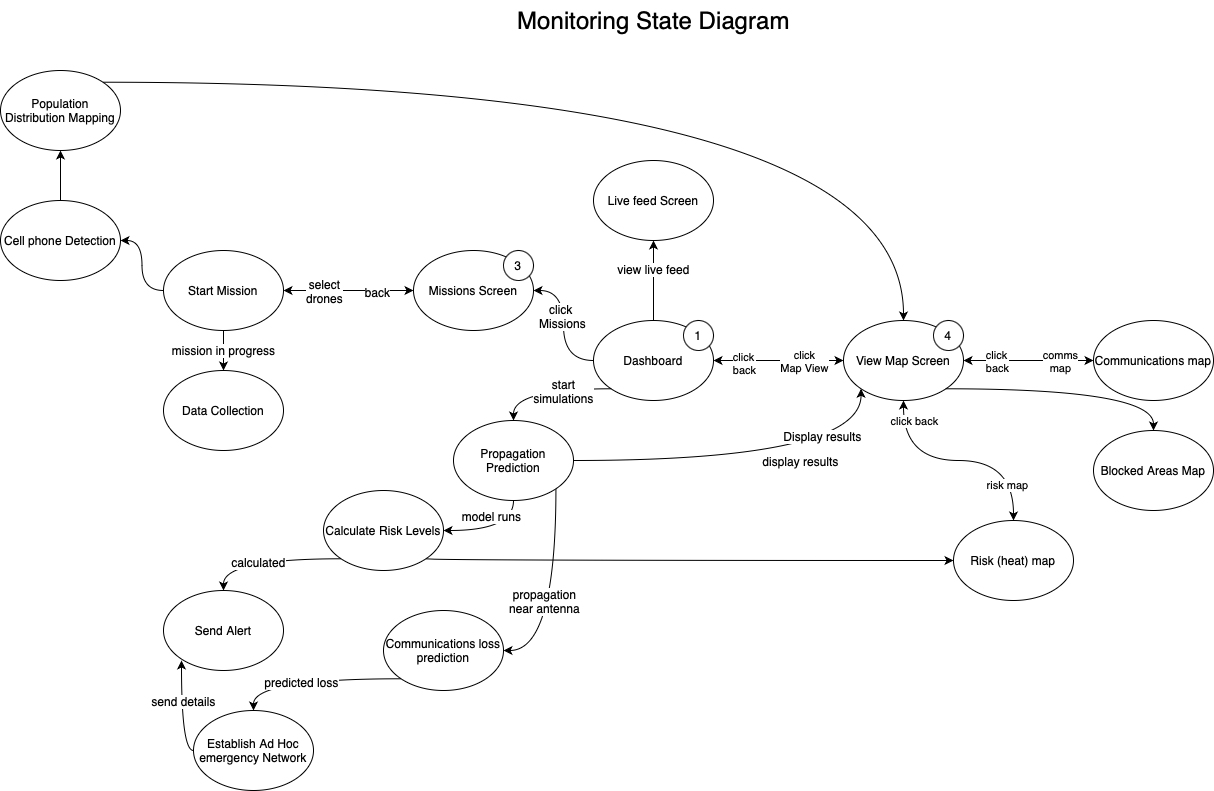

The diagram above was exported from draw.io. Its source (the exported page's mxGraphModel, read from the mxfile embedded in the PNG):
<mxGraphModel dx="-51" dy="1930" grid="1" gridSize="10" guides="1" tooltips="1" connect="1" arrows="1" fold="1" page="1" pageScale="1" pageWidth="827" pageHeight="1169" math="0" shadow="0">
  <root>
    <mxCell id="0" />
    <mxCell id="1" parent="0" />
    <mxCell id="NEKha4NK7Vqit5OLDmMA-1" value="" style="group" vertex="1" connectable="0" parent="1">
      <mxGeometry x="1420" y="280" width="140" height="90" as="geometry" />
    </mxCell>
    <mxCell id="NEKha4NK7Vqit5OLDmMA-2" value="Dashboard" style="ellipse;whiteSpace=wrap;html=1;" vertex="1" parent="NEKha4NK7Vqit5OLDmMA-1">
      <mxGeometry width="120" height="80" as="geometry" />
    </mxCell>
    <mxCell id="NEKha4NK7Vqit5OLDmMA-3" value="1" style="ellipse;whiteSpace=wrap;html=1;aspect=fixed;" vertex="1" parent="NEKha4NK7Vqit5OLDmMA-1">
      <mxGeometry x="90" width="30" height="30" as="geometry" />
    </mxCell>
    <mxCell id="NEKha4NK7Vqit5OLDmMA-4" style="edgeStyle=orthogonalEdgeStyle;curved=1;rounded=0;orthogonalLoop=1;jettySize=auto;html=1;startArrow=classic;startFill=1;" edge="1" parent="1" target="NEKha4NK7Vqit5OLDmMA-7">
      <mxGeometry relative="1" as="geometry">
        <mxPoint x="1680" y="320" as="targetPoint" />
        <mxPoint x="1540" y="320" as="sourcePoint" />
      </mxGeometry>
    </mxCell>
    <mxCell id="NEKha4NK7Vqit5OLDmMA-5" value="click&lt;br&gt;Map View" style="edgeLabel;html=1;align=center;verticalAlign=middle;resizable=0;points=[];" vertex="1" connectable="0" parent="NEKha4NK7Vqit5OLDmMA-4">
      <mxGeometry x="0.225" y="4" relative="1" as="geometry">
        <mxPoint x="10" y="4" as="offset" />
      </mxGeometry>
    </mxCell>
    <mxCell id="NEKha4NK7Vqit5OLDmMA-6" value="click &lt;br&gt;back" style="edgeLabel;html=1;align=center;verticalAlign=middle;resizable=0;points=[];" vertex="1" connectable="0" parent="NEKha4NK7Vqit5OLDmMA-4">
      <mxGeometry x="-0.6" y="-2" relative="1" as="geometry">
        <mxPoint x="4" as="offset" />
      </mxGeometry>
    </mxCell>
    <mxCell id="NEKha4NK7Vqit5OLDmMA-7" value="" style="group" vertex="1" connectable="0" parent="1">
      <mxGeometry x="1670" y="280" width="120" height="80" as="geometry" />
    </mxCell>
    <mxCell id="NEKha4NK7Vqit5OLDmMA-8" value="View Map Screen" style="ellipse;whiteSpace=wrap;html=1;" vertex="1" parent="NEKha4NK7Vqit5OLDmMA-7">
      <mxGeometry width="120" height="80" as="geometry" />
    </mxCell>
    <mxCell id="NEKha4NK7Vqit5OLDmMA-9" value="4" style="ellipse;whiteSpace=wrap;html=1;aspect=fixed;" vertex="1" parent="NEKha4NK7Vqit5OLDmMA-7">
      <mxGeometry x="90" width="30" height="30" as="geometry" />
    </mxCell>
    <mxCell id="NEKha4NK7Vqit5OLDmMA-10" style="edgeStyle=orthogonalEdgeStyle;curved=1;rounded=0;orthogonalLoop=1;jettySize=auto;html=1;exitX=0.5;exitY=1;exitDx=0;exitDy=0;startArrow=classic;startFill=1;entryX=0.5;entryY=0;entryDx=0;entryDy=0;" edge="1" parent="1" source="NEKha4NK7Vqit5OLDmMA-8" target="NEKha4NK7Vqit5OLDmMA-13">
      <mxGeometry relative="1" as="geometry">
        <mxPoint x="1780" y="440" as="targetPoint" />
      </mxGeometry>
    </mxCell>
    <mxCell id="NEKha4NK7Vqit5OLDmMA-11" value="risk map" style="edgeLabel;html=1;align=center;verticalAlign=middle;resizable=0;points=[];" vertex="1" connectable="0" parent="NEKha4NK7Vqit5OLDmMA-10">
      <mxGeometry x="0.63" y="-7" relative="1" as="geometry">
        <mxPoint y="7" as="offset" />
      </mxGeometry>
    </mxCell>
    <mxCell id="NEKha4NK7Vqit5OLDmMA-12" value="click back" style="edgeLabel;html=1;align=center;verticalAlign=middle;resizable=0;points=[];" vertex="1" connectable="0" parent="NEKha4NK7Vqit5OLDmMA-10">
      <mxGeometry x="-0.7" y="2" relative="1" as="geometry">
        <mxPoint x="8" y="-15" as="offset" />
      </mxGeometry>
    </mxCell>
    <mxCell id="NEKha4NK7Vqit5OLDmMA-13" value="Risk (heat) map" style="ellipse;whiteSpace=wrap;html=1;" vertex="1" parent="1">
      <mxGeometry x="1780" y="480" width="120" height="80" as="geometry" />
    </mxCell>
    <mxCell id="NEKha4NK7Vqit5OLDmMA-14" style="edgeStyle=orthogonalEdgeStyle;curved=1;rounded=0;orthogonalLoop=1;jettySize=auto;html=1;exitX=1;exitY=0.5;exitDx=0;exitDy=0;startArrow=classic;startFill=1;entryX=0;entryY=0.5;entryDx=0;entryDy=0;" edge="1" parent="1" source="NEKha4NK7Vqit5OLDmMA-8" target="NEKha4NK7Vqit5OLDmMA-17">
      <mxGeometry relative="1" as="geometry">
        <mxPoint x="1910" y="320" as="targetPoint" />
      </mxGeometry>
    </mxCell>
    <mxCell id="NEKha4NK7Vqit5OLDmMA-15" value="comms&lt;br&gt;map" style="edgeLabel;html=1;align=center;verticalAlign=middle;resizable=0;points=[];" vertex="1" connectable="0" parent="NEKha4NK7Vqit5OLDmMA-14">
      <mxGeometry x="0.1333" y="-1" relative="1" as="geometry">
        <mxPoint x="22" y="-1" as="offset" />
      </mxGeometry>
    </mxCell>
    <mxCell id="NEKha4NK7Vqit5OLDmMA-16" value="click &lt;br&gt;back" style="edgeLabel;html=1;align=center;verticalAlign=middle;resizable=0;points=[];" vertex="1" connectable="0" parent="NEKha4NK7Vqit5OLDmMA-14">
      <mxGeometry x="-0.3167" relative="1" as="geometry">
        <mxPoint x="-11" as="offset" />
      </mxGeometry>
    </mxCell>
    <mxCell id="NEKha4NK7Vqit5OLDmMA-17" value="Communications map" style="ellipse;whiteSpace=wrap;html=1;" vertex="1" parent="1">
      <mxGeometry x="1920" y="280" width="120" height="80" as="geometry" />
    </mxCell>
    <mxCell id="NEKha4NK7Vqit5OLDmMA-18" style="edgeStyle=orthogonalEdgeStyle;curved=1;rounded=0;orthogonalLoop=1;jettySize=auto;html=1;exitX=0.5;exitY=0;exitDx=0;exitDy=0;fontSize=29;startArrow=none;startFill=0;" edge="1" parent="1" source="NEKha4NK7Vqit5OLDmMA-2" target="NEKha4NK7Vqit5OLDmMA-20">
      <mxGeometry relative="1" as="geometry">
        <mxPoint x="1480" y="160" as="targetPoint" />
      </mxGeometry>
    </mxCell>
    <mxCell id="NEKha4NK7Vqit5OLDmMA-19" value="view live feed" style="edgeLabel;html=1;align=center;verticalAlign=middle;resizable=0;points=[];fontSize=12;" vertex="1" connectable="0" parent="NEKha4NK7Vqit5OLDmMA-18">
      <mxGeometry x="0.3042" y="1" relative="1" as="geometry">
        <mxPoint as="offset" />
      </mxGeometry>
    </mxCell>
    <mxCell id="NEKha4NK7Vqit5OLDmMA-20" value="Live feed Screen" style="ellipse;whiteSpace=wrap;html=1;fontSize=12;" vertex="1" parent="1">
      <mxGeometry x="1420" y="120" width="120" height="80" as="geometry" />
    </mxCell>
    <mxCell id="NEKha4NK7Vqit5OLDmMA-21" value="" style="group" vertex="1" connectable="0" parent="1">
      <mxGeometry x="1240" y="210" width="120" height="80" as="geometry" />
    </mxCell>
    <mxCell id="NEKha4NK7Vqit5OLDmMA-22" value="Missions Screen" style="ellipse;whiteSpace=wrap;html=1;" vertex="1" parent="NEKha4NK7Vqit5OLDmMA-21">
      <mxGeometry width="120" height="80" as="geometry" />
    </mxCell>
    <mxCell id="NEKha4NK7Vqit5OLDmMA-23" value="3" style="ellipse;whiteSpace=wrap;html=1;aspect=fixed;" vertex="1" parent="NEKha4NK7Vqit5OLDmMA-21">
      <mxGeometry x="90" width="30" height="30" as="geometry" />
    </mxCell>
    <mxCell id="NEKha4NK7Vqit5OLDmMA-24" style="edgeStyle=orthogonalEdgeStyle;curved=1;rounded=0;orthogonalLoop=1;jettySize=auto;html=1;exitX=0;exitY=0.5;exitDx=0;exitDy=0;startArrow=classic;startFill=1;" edge="1" parent="1" source="NEKha4NK7Vqit5OLDmMA-22" target="NEKha4NK7Vqit5OLDmMA-27">
      <mxGeometry relative="1" as="geometry">
        <mxPoint x="1150" y="250" as="targetPoint" />
      </mxGeometry>
    </mxCell>
    <mxCell id="NEKha4NK7Vqit5OLDmMA-25" value="select&lt;br&gt;drones" style="edgeLabel;html=1;align=center;verticalAlign=middle;resizable=0;points=[];fontSize=12;" vertex="1" connectable="0" parent="NEKha4NK7Vqit5OLDmMA-24">
      <mxGeometry x="-0.3259" y="-4" relative="1" as="geometry">
        <mxPoint x="-46" y="4" as="offset" />
      </mxGeometry>
    </mxCell>
    <mxCell id="NEKha4NK7Vqit5OLDmMA-26" value="back" style="edgeLabel;html=1;align=center;verticalAlign=middle;resizable=0;points=[];fontSize=12;" vertex="1" connectable="0" parent="NEKha4NK7Vqit5OLDmMA-24">
      <mxGeometry x="-0.4308" y="1" relative="1" as="geometry">
        <mxPoint as="offset" />
      </mxGeometry>
    </mxCell>
    <mxCell id="NEKha4NK7Vqit5OLDmMA-27" value="" style="group" vertex="1" connectable="0" parent="1">
      <mxGeometry x="990" y="210" width="120" height="80" as="geometry" />
    </mxCell>
    <mxCell id="NEKha4NK7Vqit5OLDmMA-28" value="Start Mission" style="ellipse;whiteSpace=wrap;html=1;" vertex="1" parent="NEKha4NK7Vqit5OLDmMA-27">
      <mxGeometry width="120" height="80" as="geometry" />
    </mxCell>
    <mxCell id="NEKha4NK7Vqit5OLDmMA-29" style="edgeStyle=orthogonalEdgeStyle;curved=1;rounded=0;orthogonalLoop=1;jettySize=auto;html=1;exitX=0;exitY=0.5;exitDx=0;exitDy=0;entryX=1;entryY=0.5;entryDx=0;entryDy=0;fontSize=12;startArrow=none;startFill=0;" edge="1" parent="1" source="NEKha4NK7Vqit5OLDmMA-2" target="NEKha4NK7Vqit5OLDmMA-22">
      <mxGeometry relative="1" as="geometry" />
    </mxCell>
    <mxCell id="NEKha4NK7Vqit5OLDmMA-30" value="click &lt;br&gt;Missions" style="edgeLabel;html=1;align=center;verticalAlign=middle;resizable=0;points=[];fontSize=12;" vertex="1" connectable="0" parent="NEKha4NK7Vqit5OLDmMA-29">
      <mxGeometry x="0.1654" y="3" relative="1" as="geometry">
        <mxPoint x="1" y="1" as="offset" />
      </mxGeometry>
    </mxCell>
    <mxCell id="NEKha4NK7Vqit5OLDmMA-34" style="edgeStyle=orthogonalEdgeStyle;curved=1;rounded=0;orthogonalLoop=1;jettySize=auto;html=1;exitX=0.5;exitY=1;exitDx=0;exitDy=0;fontSize=12;startArrow=none;startFill=0;" edge="1" parent="1" source="NEKha4NK7Vqit5OLDmMA-28" target="NEKha4NK7Vqit5OLDmMA-36">
      <mxGeometry relative="1" as="geometry">
        <mxPoint x="1089.666666666667" y="350" as="targetPoint" />
      </mxGeometry>
    </mxCell>
    <mxCell id="NEKha4NK7Vqit5OLDmMA-35" value="mission in progress&lt;br&gt;" style="edgeLabel;html=1;align=center;verticalAlign=middle;resizable=0;points=[];fontSize=12;" vertex="1" connectable="0" parent="NEKha4NK7Vqit5OLDmMA-34">
      <mxGeometry x="0.4133" relative="1" as="geometry">
        <mxPoint y="-8" as="offset" />
      </mxGeometry>
    </mxCell>
    <mxCell id="NEKha4NK7Vqit5OLDmMA-36" value="Data Collection" style="ellipse;whiteSpace=wrap;html=1;fontSize=12;" vertex="1" parent="1">
      <mxGeometry x="989.996666666667" y="330" width="120" height="80" as="geometry" />
    </mxCell>
    <mxCell id="NEKha4NK7Vqit5OLDmMA-37" style="edgeStyle=orthogonalEdgeStyle;curved=1;rounded=0;orthogonalLoop=1;jettySize=auto;html=1;exitX=0;exitY=0.5;exitDx=0;exitDy=0;fontSize=12;startArrow=none;startFill=0;" edge="1" parent="1" source="NEKha4NK7Vqit5OLDmMA-28" target="NEKha4NK7Vqit5OLDmMA-39">
      <mxGeometry relative="1" as="geometry">
        <mxPoint x="920" y="230" as="targetPoint" />
      </mxGeometry>
    </mxCell>
    <mxCell id="NEKha4NK7Vqit5OLDmMA-38" style="edgeStyle=orthogonalEdgeStyle;curved=1;rounded=0;orthogonalLoop=1;jettySize=auto;html=1;exitX=0.5;exitY=0;exitDx=0;exitDy=0;fontSize=12;startArrow=none;startFill=0;" edge="1" parent="1" source="NEKha4NK7Vqit5OLDmMA-39" target="NEKha4NK7Vqit5OLDmMA-41">
      <mxGeometry relative="1" as="geometry">
        <mxPoint x="886.8000000000002" y="100" as="targetPoint" />
      </mxGeometry>
    </mxCell>
    <mxCell id="NEKha4NK7Vqit5OLDmMA-39" value="Cell phone Detection" style="ellipse;whiteSpace=wrap;html=1;fontSize=12;" vertex="1" parent="1">
      <mxGeometry x="827" y="160" width="120" height="80" as="geometry" />
    </mxCell>
    <mxCell id="NEKha4NK7Vqit5OLDmMA-40" style="edgeStyle=orthogonalEdgeStyle;curved=1;rounded=0;orthogonalLoop=1;jettySize=auto;html=1;exitX=1;exitY=0;exitDx=0;exitDy=0;entryX=0.5;entryY=0;entryDx=0;entryDy=0;fontSize=12;startArrow=none;startFill=0;" edge="1" parent="1" source="NEKha4NK7Vqit5OLDmMA-41" target="NEKha4NK7Vqit5OLDmMA-8">
      <mxGeometry relative="1" as="geometry" />
    </mxCell>
    <mxCell id="NEKha4NK7Vqit5OLDmMA-41" value="Population Distribution Mapping" style="ellipse;whiteSpace=wrap;html=1;fontSize=12;" vertex="1" parent="1">
      <mxGeometry x="827.0000000000002" y="30" width="120" height="80" as="geometry" />
    </mxCell>
    <mxCell id="NEKha4NK7Vqit5OLDmMA-42" style="edgeStyle=orthogonalEdgeStyle;curved=1;rounded=0;orthogonalLoop=1;jettySize=auto;html=1;exitX=0;exitY=1;exitDx=0;exitDy=0;fontSize=12;startArrow=none;startFill=0;" edge="1" parent="1" source="NEKha4NK7Vqit5OLDmMA-2" target="NEKha4NK7Vqit5OLDmMA-50">
      <mxGeometry relative="1" as="geometry">
        <mxPoint x="1350" y="410" as="targetPoint" />
      </mxGeometry>
    </mxCell>
    <mxCell id="NEKha4NK7Vqit5OLDmMA-43" value="start&lt;br&gt;simulations" style="edgeLabel;html=1;align=center;verticalAlign=middle;resizable=0;points=[];fontSize=12;" vertex="1" connectable="0" parent="NEKha4NK7Vqit5OLDmMA-42">
      <mxGeometry x="0.0576" y="9" relative="1" as="geometry">
        <mxPoint x="20" y="-7" as="offset" />
      </mxGeometry>
    </mxCell>
    <mxCell id="NEKha4NK7Vqit5OLDmMA-44" style="edgeStyle=orthogonalEdgeStyle;curved=1;rounded=0;orthogonalLoop=1;jettySize=auto;html=1;exitX=1;exitY=0.5;exitDx=0;exitDy=0;entryX=0;entryY=1;entryDx=0;entryDy=0;fontSize=12;startArrow=none;startFill=0;" edge="1" parent="1" source="NEKha4NK7Vqit5OLDmMA-50" target="NEKha4NK7Vqit5OLDmMA-8">
      <mxGeometry relative="1" as="geometry" />
    </mxCell>
    <mxCell id="NEKha4NK7Vqit5OLDmMA-45" value="Display results" style="edgeLabel;html=1;align=center;verticalAlign=middle;resizable=0;points=[];fontSize=12;" vertex="1" connectable="0" parent="NEKha4NK7Vqit5OLDmMA-44">
      <mxGeometry x="0.378" y="25" relative="1" as="geometry">
        <mxPoint as="offset" />
      </mxGeometry>
    </mxCell>
    <mxCell id="NEKha4NK7Vqit5OLDmMA-46" style="edgeStyle=orthogonalEdgeStyle;curved=1;rounded=0;orthogonalLoop=1;jettySize=auto;html=1;exitX=0.5;exitY=1;exitDx=0;exitDy=0;fontSize=12;startArrow=none;startFill=0;" edge="1" parent="1" source="NEKha4NK7Vqit5OLDmMA-50" target="NEKha4NK7Vqit5OLDmMA-55">
      <mxGeometry relative="1" as="geometry">
        <mxPoint x="1210" y="500" as="targetPoint" />
      </mxGeometry>
    </mxCell>
    <mxCell id="NEKha4NK7Vqit5OLDmMA-47" value="model runs" style="edgeLabel;html=1;align=center;verticalAlign=middle;resizable=0;points=[];fontSize=12;" vertex="1" connectable="0" parent="NEKha4NK7Vqit5OLDmMA-46">
      <mxGeometry x="0.2763" y="-4" relative="1" as="geometry">
        <mxPoint x="11" y="-11" as="offset" />
      </mxGeometry>
    </mxCell>
    <mxCell id="NEKha4NK7Vqit5OLDmMA-48" style="edgeStyle=orthogonalEdgeStyle;curved=1;rounded=0;orthogonalLoop=1;jettySize=auto;html=1;exitX=1;exitY=1;exitDx=0;exitDy=0;fontSize=12;startArrow=none;startFill=0;" edge="1" parent="1" source="NEKha4NK7Vqit5OLDmMA-50" target="NEKha4NK7Vqit5OLDmMA-76">
      <mxGeometry relative="1" as="geometry">
        <mxPoint x="1290" y="660" as="targetPoint" />
        <Array as="points">
          <mxPoint x="1382" y="610" />
        </Array>
      </mxGeometry>
    </mxCell>
    <mxCell id="NEKha4NK7Vqit5OLDmMA-49" value="propagation&lt;br&gt;near antenna" style="edgeLabel;html=1;align=center;verticalAlign=middle;resizable=0;points=[];fontSize=12;" vertex="1" connectable="0" parent="NEKha4NK7Vqit5OLDmMA-48">
      <mxGeometry x="0.0929" y="-9" relative="1" as="geometry">
        <mxPoint x="-3" y="-5" as="offset" />
      </mxGeometry>
    </mxCell>
    <mxCell id="NEKha4NK7Vqit5OLDmMA-50" value="Propagation Prediction" style="ellipse;whiteSpace=wrap;html=1;fontSize=12;" vertex="1" parent="1">
      <mxGeometry x="1280" y="380" width="120" height="80" as="geometry" />
    </mxCell>
    <mxCell id="NEKha4NK7Vqit5OLDmMA-51" style="edgeStyle=orthogonalEdgeStyle;curved=1;rounded=0;orthogonalLoop=1;jettySize=auto;html=1;exitX=1;exitY=1;exitDx=0;exitDy=0;entryX=0;entryY=0.5;entryDx=0;entryDy=0;fontSize=12;startArrow=none;startFill=0;" edge="1" parent="1" source="NEKha4NK7Vqit5OLDmMA-55" target="NEKha4NK7Vqit5OLDmMA-13">
      <mxGeometry relative="1" as="geometry">
        <Array as="points">
          <mxPoint x="1252" y="520" />
        </Array>
      </mxGeometry>
    </mxCell>
    <mxCell id="NEKha4NK7Vqit5OLDmMA-52" value="display results" style="edgeLabel;html=1;align=center;verticalAlign=middle;resizable=0;points=[];fontSize=12;" vertex="1" connectable="0" parent="NEKha4NK7Vqit5OLDmMA-51">
      <mxGeometry x="0.113" y="17" relative="1" as="geometry">
        <mxPoint x="81" y="-83" as="offset" />
      </mxGeometry>
    </mxCell>
    <mxCell id="NEKha4NK7Vqit5OLDmMA-53" style="edgeStyle=orthogonalEdgeStyle;curved=1;rounded=0;orthogonalLoop=1;jettySize=auto;html=1;exitX=0;exitY=1;exitDx=0;exitDy=0;fontSize=12;startArrow=none;startFill=0;" edge="1" parent="1" source="NEKha4NK7Vqit5OLDmMA-55" target="NEKha4NK7Vqit5OLDmMA-56">
      <mxGeometry relative="1" as="geometry">
        <mxPoint x="1050" y="560" as="targetPoint" />
      </mxGeometry>
    </mxCell>
    <mxCell id="NEKha4NK7Vqit5OLDmMA-54" value="calculated" style="edgeLabel;html=1;align=center;verticalAlign=middle;resizable=0;points=[];fontSize=12;" vertex="1" connectable="0" parent="NEKha4NK7Vqit5OLDmMA-53">
      <mxGeometry x="0.1851" y="3" relative="1" as="geometry">
        <mxPoint x="5" as="offset" />
      </mxGeometry>
    </mxCell>
    <mxCell id="NEKha4NK7Vqit5OLDmMA-55" value="Calculate Risk Levels" style="ellipse;whiteSpace=wrap;html=1;fontSize=12;" vertex="1" parent="1">
      <mxGeometry x="1150" y="450" width="120" height="80" as="geometry" />
    </mxCell>
    <mxCell id="NEKha4NK7Vqit5OLDmMA-56" value="Send Alert" style="ellipse;whiteSpace=wrap;html=1;fontSize=12;" vertex="1" parent="1">
      <mxGeometry x="990" y="550" width="120" height="80" as="geometry" />
    </mxCell>
    <mxCell id="NEKha4NK7Vqit5OLDmMA-72" style="edgeStyle=orthogonalEdgeStyle;curved=1;rounded=0;orthogonalLoop=1;jettySize=auto;html=1;exitX=1;exitY=1;exitDx=0;exitDy=0;fontSize=12;startArrow=none;startFill=0;" edge="1" parent="1" source="NEKha4NK7Vqit5OLDmMA-8" target="NEKha4NK7Vqit5OLDmMA-73">
      <mxGeometry relative="1" as="geometry">
        <mxPoint x="1980" y="430" as="targetPoint" />
      </mxGeometry>
    </mxCell>
    <mxCell id="NEKha4NK7Vqit5OLDmMA-73" value="Blocked Areas Map" style="ellipse;whiteSpace=wrap;html=1;fontSize=12;" vertex="1" parent="1">
      <mxGeometry x="1920" y="390" width="120" height="80" as="geometry" />
    </mxCell>
    <mxCell id="NEKha4NK7Vqit5OLDmMA-74" style="edgeStyle=orthogonalEdgeStyle;curved=1;rounded=0;orthogonalLoop=1;jettySize=auto;html=1;exitX=0;exitY=1;exitDx=0;exitDy=0;fontSize=12;startArrow=none;startFill=0;" edge="1" parent="1" source="NEKha4NK7Vqit5OLDmMA-76" target="NEKha4NK7Vqit5OLDmMA-79">
      <mxGeometry relative="1" as="geometry">
        <mxPoint x="1120" y="680" as="targetPoint" />
      </mxGeometry>
    </mxCell>
    <mxCell id="NEKha4NK7Vqit5OLDmMA-75" value="predicted loss" style="edgeLabel;html=1;align=center;verticalAlign=middle;resizable=0;points=[];fontSize=12;" vertex="1" connectable="0" parent="NEKha4NK7Vqit5OLDmMA-74">
      <mxGeometry x="0.1175" y="3" relative="1" as="geometry">
        <mxPoint as="offset" />
      </mxGeometry>
    </mxCell>
    <mxCell id="NEKha4NK7Vqit5OLDmMA-76" value="Communications loss prediction" style="ellipse;whiteSpace=wrap;html=1;fontSize=12;" vertex="1" parent="1">
      <mxGeometry x="1210" y="570" width="120" height="80" as="geometry" />
    </mxCell>
    <mxCell id="NEKha4NK7Vqit5OLDmMA-77" style="edgeStyle=orthogonalEdgeStyle;curved=1;rounded=0;orthogonalLoop=1;jettySize=auto;html=1;exitX=0;exitY=0.5;exitDx=0;exitDy=0;fontSize=12;startArrow=none;startFill=0;" edge="1" parent="1" source="NEKha4NK7Vqit5OLDmMA-79">
      <mxGeometry relative="1" as="geometry">
        <mxPoint x="1008" y="620" as="targetPoint" />
        <Array as="points">
          <mxPoint x="1008" y="710" />
        </Array>
      </mxGeometry>
    </mxCell>
    <mxCell id="NEKha4NK7Vqit5OLDmMA-78" value="send details" style="edgeLabel;html=1;align=center;verticalAlign=middle;resizable=0;points=[];fontSize=12;" vertex="1" connectable="0" parent="NEKha4NK7Vqit5OLDmMA-77">
      <mxGeometry x="0.098" y="-1" relative="1" as="geometry">
        <mxPoint y="-6" as="offset" />
      </mxGeometry>
    </mxCell>
    <mxCell id="NEKha4NK7Vqit5OLDmMA-79" value="Establish Ad Hoc emergency Network" style="ellipse;whiteSpace=wrap;html=1;fontSize=12;" vertex="1" parent="1">
      <mxGeometry x="1020" y="670" width="120" height="80" as="geometry" />
    </mxCell>
    <mxCell id="NEKha4NK7Vqit5OLDmMA-80" value="&lt;font style=&quot;font-size: 24px;&quot;&gt;Monitoring State Diagram&lt;/font&gt;" style="text;html=1;align=center;verticalAlign=middle;resizable=0;points=[];autosize=1;strokeColor=none;fillColor=none;fontSize=16;" vertex="1" parent="1">
      <mxGeometry x="1330" y="-40" width="300" height="40" as="geometry" />
    </mxCell>
  </root>
</mxGraphModel>